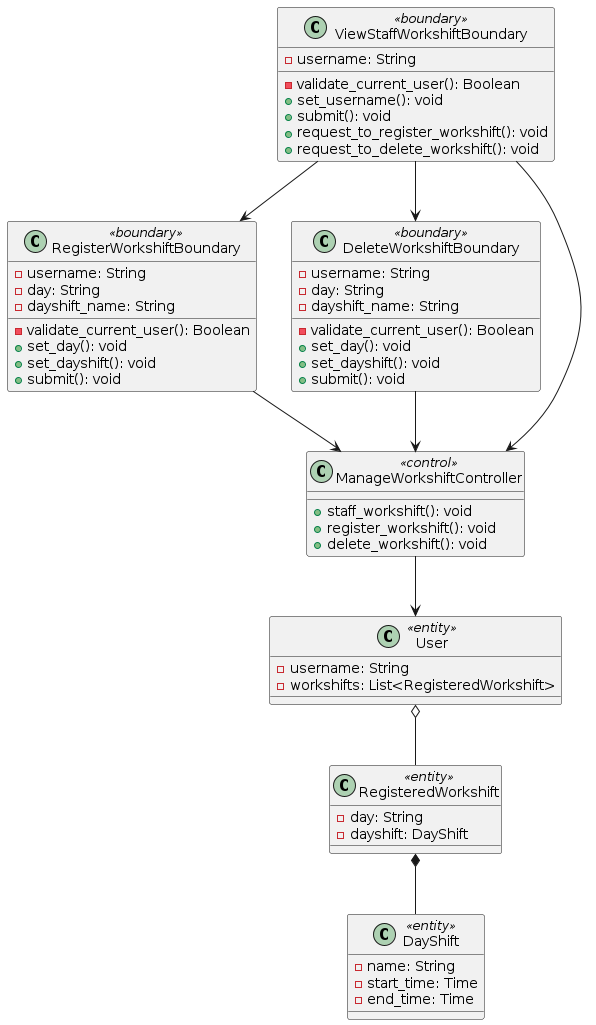

The diagram above was rendered by PlantUML. Its source (embedded in the PNG):
@startuml

class ViewStaffWorkshiftBoundary <<boundary>> {
    - username: String
    
    - validate_current_user(): Boolean
    + set_username(): void
    + submit(): void
    + request_to_register_workshift(): void
    + request_to_delete_workshift(): void
}

class RegisterWorkshiftBoundary <<boundary>> {
    - username: String
    - day: String
    - dayshift_name: String

    - validate_current_user(): Boolean
    + set_day(): void
    + set_dayshift(): void
    + submit(): void
}

class DeleteWorkshiftBoundary <<boundary>> {
    - username: String
    - day: String
    - dayshift_name: String
    
    - validate_current_user(): Boolean
    + set_day(): void
    + set_dayshift(): void
    + submit(): void
}

class ManageWorkshiftController <<control>> {

    + staff_workshift(): void
    + register_workshift(): void
    + delete_workshift(): void
}

class User <<entity>> {
    - username: String
    - workshifts: List<RegisteredWorkshift>
}

class RegisteredWorkshift <<entity>> {
    - day: String
    - dayshift: DayShift
}

class DayShift <<entity>> {
    - name: String
    - start_time: Time
    - end_time: Time
}

ViewStaffWorkshiftBoundary --> ManageWorkshiftController
ViewStaffWorkshiftBoundary --> RegisterWorkshiftBoundary
ViewStaffWorkshiftBoundary --> DeleteWorkshiftBoundary
RegisterWorkshiftBoundary --> ManageWorkshiftController
DeleteWorkshiftBoundary --> ManageWorkshiftController
ManageWorkshiftController --> User
User o-- RegisteredWorkshift
RegisteredWorkshift *-- DayShift

@enduml